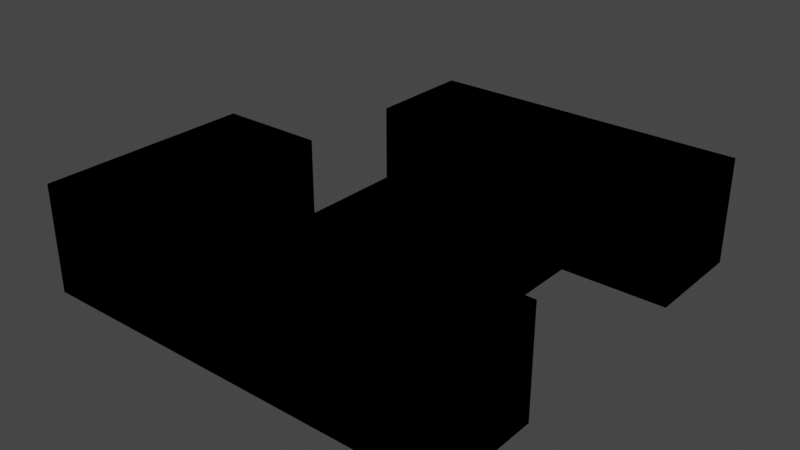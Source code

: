 # Source: Tetris_block_1_same.blend  (saved by Blender 3.6.13; exported with 4.5.12 LTS)
import bpy
from mathutils import Matrix  # noqa: F401  (used for matrix-valued properties, if any)

bpy.ops.wm.read_factory_settings(use_empty=True)
scene = bpy.context.scene
scene.name = 'Scene'

# ---- collections
col_collection = bpy.data.collections.new('Collection'); scene.collection.children.link(col_collection)

# ---- materials (node trees are filled in below, after node groups)
mat_material = bpy.data.materials.new('Material')
mat_material.alpha_threshold = 0.0
mat_material.use_transparent_shadow = False
mat_material.preview_render_type = 'CUBE'
mat_material.roughness = 0.5
mat_material.line_color = (0.0, 0.0, 0.0, 1.0)
mat_outline = bpy.data.materials.new('Outline')
mat_outline.use_backface_culling = True
mat_outline.preview_render_type = 'CUBE'

# ---- material node trees
mat_material.use_nodes = True; mat_material.node_tree.nodes.clear()
_N = mat_material.node_tree.nodes; _L = mat_material.node_tree.links
n0 = _N.new('ShaderNodeOutputMaterial'); n0.name = 'Material Output'; n0.location = (300, 300)
n1 = _N.new('ShaderNodeBsdfPrincipled'); n1.name = 'Principled BSDF'; n1.location = (10, 300)
n1.distribution = 'GGX'
n1.subsurface_method = 'RANDOM_WALK_SKIN'
n1.inputs[0].default_value = (0.01968, 0.01413, 0.0578, 1.0)
n1.inputs[3].default_value = 1.45
n1.inputs[27].default_value = (0.0, 0.0, 0.0, 1.0)
n1.inputs[28].default_value = 1.0
_L.new(n1.outputs[0], n0.inputs[0])
n0.is_active_output = True
mat_outline.use_nodes = True; mat_outline.node_tree.nodes.clear()
_N = mat_outline.node_tree.nodes; _L = mat_outline.node_tree.links
n0 = _N.new('ShaderNodeOutputMaterial'); n0.name = 'Material Output'; n0.location = (300, 300)
n0.target = 'CYCLES'
n1 = _N.new('ShaderNodeEmission'); n1.name = 'Emission'; n1.location = (10, 300)
n1.inputs[0].default_value = (0.0, 0.0, 0.0, 1.0)
n2 = _N.new('ShaderNodeOutputMaterial'); n2.name = 'Material Output.001'; n2.location = (0, 0)
n2.target = 'EEVEE'
n3 = _N.new('ShaderNodeMixShader'); n3.name = 'Mix Shader'; n3.location = (0, 0)
n3.label = 'Disable Shadow'
n3.hide = True
n4 = _N.new('ShaderNodeLightPath'); n4.name = 'Light Path'; n4.location = (0, 0)
n4.hide = True
n5 = _N.new('ShaderNodeBsdfTransparent'); n5.name = 'Transparent BSDF'; n5.location = (0, 0)
n5.hide = True
_L.new(n1.outputs[0], n0.inputs[0])
_L.new(n1.outputs[0], n3.inputs[1])
_L.new(n3.outputs[0], n2.inputs[0])
_L.new(n4.outputs[1], n3.inputs[0])
_L.new(n5.outputs[0], n3.inputs[2])
n0.is_active_output = True

# ---- world
world_world = bpy.data.worlds.new('World'); scene.world = world_world
world_world.use_nodes = True; world_world.node_tree.nodes.clear()
_N = world_world.node_tree.nodes; _L = world_world.node_tree.links
n0 = _N.new('ShaderNodeOutputWorld'); n0.name = 'World Output'; n0.location = (300, 300)
n1 = _N.new('ShaderNodeBackground'); n1.name = 'Background'; n1.location = (10, 300)
n1.inputs[0].default_value = (0.05088, 0.05088, 0.05088, 1.0)
_L.new(n1.outputs[0], n0.inputs[0])
n0.is_active_output = True
world_world.color = (0.05088, 0.05088, 0.05088)
world_world.use_sun_shadow = False
world_world.sun_shadow_jitter_overblur = 0.0

# ---- meshes
me_cube = bpy.data.meshes.new('Cube')
me_cube.from_pydata([(1.0, 1.0, 1.0), (1.0, 1.0, -1.0), (1.0, -1.0, 1.0), (1.0, -1.0, -1.0), (-1.0, 1.0, 1.0), (-1.0, 1.0, -1.0), (-1.0, -1.0, 1.0), (-1.0, -1.0, -1.0)], [], [(0, 4, 6, 2), (3, 2, 6, 7), (7, 6, 4, 5), (5, 1, 3, 7), (1, 0, 2, 3), (5, 4, 0, 1)])
_uv = me_cube.uv_layers.new(name='UVMap')
_uv.uv.foreach_set('vector', [0.625, 0.5, 0.875, 0.5, 0.875, 0.75, 0.625, 0.75, 0.375, 0.75, 0.625, 0.75, 0.625, 1.0, 0.375, 1.0, 0.375, 0.0, 0.625, 0.0, 0.625, 0.25, 0.375, 0.25, 0.125, 0.5, 0.375, 0.5, 0.375, 0.75, 0.125, 0.75, 0.375, 0.5, 0.625, 0.5, 0.625, 0.75, 0.375, 0.75, 0.375, 0.25, 0.625, 0.25, 0.625, 0.5, 0.375, 0.5])
me_cube.materials.append(mat_material)
me_cube.materials.append(mat_outline)
me_cube.use_mirror_vertex_groups = False
me_cube.update()
me_cube_001 = bpy.data.meshes.new('Cube.001')
me_cube_001.from_pydata([(-1.0, -1.0, -1.0), (-1.0, -1.0, 1.0), (-1.0, 1.0, -1.0), (-1.0, 1.0, 1.0), (1.0, -1.0, -1.0), (1.0, -1.0, 1.0), (1.0, 1.0, -1.0), (1.0, 1.0, 1.0)], [], [(0, 1, 3, 2), (2, 3, 7, 6), (6, 7, 5, 4), (4, 5, 1, 0), (2, 6, 4, 0), (7, 3, 1, 5)])
_uv = me_cube_001.uv_layers.new(name='UVMap')
_uv.uv.foreach_set('vector', [0.375, 0.0, 0.625, 0.0, 0.625, 0.25, 0.375, 0.25, 0.375, 0.25, 0.625, 0.25, 0.625, 0.5, 0.375, 0.5, 0.375, 0.5, 0.625, 0.5, 0.625, 0.75, 0.375, 0.75, 0.375, 0.75, 0.625, 0.75, 0.625, 1.0, 0.375, 1.0, 0.125, 0.5, 0.375, 0.5, 0.375, 0.75, 0.125, 0.75, 0.625, 0.5, 0.875, 0.5, 0.875, 0.75, 0.625, 0.75])
me_cube_001.materials.append(mat_material)
me_cube_001.materials.append(mat_outline)
me_cube_001.update()
me_cube_002 = bpy.data.meshes.new('Cube.002')
me_cube_002.from_pydata([(-1.0, -1.0, -1.0), (-1.0, -1.0, 1.0), (-1.0, 1.0, -1.0), (-1.0, 1.0, 1.0), (1.0, -1.0, -1.0), (1.0, -1.0, 1.0), (1.0, 1.0, -1.0), (1.0, 1.0, 1.0)], [], [(0, 1, 3, 2), (2, 3, 7, 6), (6, 7, 5, 4), (4, 5, 1, 0), (2, 6, 4, 0), (7, 3, 1, 5)])
_uv = me_cube_002.uv_layers.new(name='UVMap')
_uv.uv.foreach_set('vector', [0.375, 0.0, 0.625, 0.0, 0.625, 0.25, 0.375, 0.25, 0.375, 0.25, 0.625, 0.25, 0.625, 0.5, 0.375, 0.5, 0.375, 0.5, 0.625, 0.5, 0.625, 0.75, 0.375, 0.75, 0.375, 0.75, 0.625, 0.75, 0.625, 1.0, 0.375, 1.0, 0.125, 0.5, 0.375, 0.5, 0.375, 0.75, 0.125, 0.75, 0.625, 0.5, 0.875, 0.5, 0.875, 0.75, 0.625, 0.75])
me_cube_002.materials.append(mat_material)
me_cube_002.materials.append(mat_outline)
me_cube_002.update()
me_cube_003 = bpy.data.meshes.new('Cube.003')
me_cube_003.from_pydata([(-1.0, -1.0, -1.0), (-1.0, -1.0, 1.0), (-1.0, 1.0, -1.0), (-1.0, 1.0, 1.0), (1.0, -1.0, -1.0), (1.0, -1.0, 1.0), (1.0, 1.0, -1.0), (1.0, 1.0, 1.0)], [], [(0, 1, 3, 2), (2, 3, 7, 6), (6, 7, 5, 4), (4, 5, 1, 0), (2, 6, 4, 0), (7, 3, 1, 5)])
_uv = me_cube_003.uv_layers.new(name='UVMap')
_uv.uv.foreach_set('vector', [0.375, 0.0, 0.625, 0.0, 0.625, 0.25, 0.375, 0.25, 0.375, 0.25, 0.625, 0.25, 0.625, 0.5, 0.375, 0.5, 0.375, 0.5, 0.625, 0.5, 0.625, 0.75, 0.375, 0.75, 0.375, 0.75, 0.625, 0.75, 0.625, 1.0, 0.375, 1.0, 0.125, 0.5, 0.375, 0.5, 0.375, 0.75, 0.125, 0.75, 0.625, 0.5, 0.875, 0.5, 0.875, 0.75, 0.625, 0.75])
me_cube_003.materials.append(mat_material)
me_cube_003.materials.append(mat_outline)
me_cube_003.update()
me_cube_004 = bpy.data.meshes.new('Cube.004')
me_cube_004.from_pydata([(-1.0, -1.0, -1.0), (-1.0, -1.0, 1.0), (-1.0, 1.0, -1.0), (-1.0, 1.0, 1.0), (1.0, -1.0, -1.0), (1.0, -1.0, 1.0), (1.0, 1.0, -1.0), (1.0, 1.0, 1.0)], [], [(0, 1, 3, 2), (2, 3, 7, 6), (6, 7, 5, 4), (4, 5, 1, 0), (2, 6, 4, 0), (7, 3, 1, 5)])
_uv = me_cube_004.uv_layers.new(name='UVMap')
_uv.uv.foreach_set('vector', [0.375, 0.0, 0.625, 0.0, 0.625, 0.25, 0.375, 0.25, 0.375, 0.25, 0.625, 0.25, 0.625, 0.5, 0.375, 0.5, 0.375, 0.5, 0.625, 0.5, 0.625, 0.75, 0.375, 0.75, 0.375, 0.75, 0.625, 0.75, 0.625, 1.0, 0.375, 1.0, 0.125, 0.5, 0.375, 0.5, 0.375, 0.75, 0.125, 0.75, 0.625, 0.5, 0.875, 0.5, 0.875, 0.75, 0.625, 0.75])
me_cube_004.materials.append(mat_material)
me_cube_004.materials.append(mat_outline)
me_cube_004.update()
me_cube_005 = bpy.data.meshes.new('Cube.005')
me_cube_005.from_pydata([(-1.0, -1.0, -1.0), (-1.0, -1.0, 1.0), (-1.0, 1.0, -1.0), (-1.0, 1.0, 1.0), (1.0, -1.0, -1.0), (1.0, -1.0, 1.0), (1.0, 1.0, -1.0), (1.0, 1.0, 1.0)], [], [(0, 1, 3, 2), (2, 3, 7, 6), (6, 7, 5, 4), (4, 5, 1, 0), (2, 6, 4, 0), (7, 3, 1, 5)])
_uv = me_cube_005.uv_layers.new(name='UVMap')
_uv.uv.foreach_set('vector', [0.375, 0.0, 0.625, 0.0, 0.625, 0.25, 0.375, 0.25, 0.375, 0.25, 0.625, 0.25, 0.625, 0.5, 0.375, 0.5, 0.375, 0.5, 0.625, 0.5, 0.625, 0.75, 0.375, 0.75, 0.375, 0.75, 0.625, 0.75, 0.625, 1.0, 0.375, 1.0, 0.125, 0.5, 0.375, 0.5, 0.375, 0.75, 0.125, 0.75, 0.625, 0.5, 0.875, 0.5, 0.875, 0.75, 0.625, 0.75])
me_cube_005.materials.append(mat_material)
me_cube_005.materials.append(mat_outline)
me_cube_005.update()
me_cube_006 = bpy.data.meshes.new('Cube.006')
me_cube_006.from_pydata([(-1.0, -1.0, -1.0), (-1.0, -1.0, 1.0), (-1.0, 1.0, -1.0), (-1.0, 1.0, 1.0), (1.0, -1.0, -1.0), (1.0, -1.0, 1.0), (1.0, 1.0, -1.0), (1.0, 1.0, 1.0)], [], [(0, 1, 3, 2), (2, 3, 7, 6), (6, 7, 5, 4), (4, 5, 1, 0), (2, 6, 4, 0), (7, 3, 1, 5)])
_uv = me_cube_006.uv_layers.new(name='UVMap')
_uv.uv.foreach_set('vector', [0.375, 0.0, 0.625, 0.0, 0.625, 0.25, 0.375, 0.25, 0.375, 0.25, 0.625, 0.25, 0.625, 0.5, 0.375, 0.5, 0.375, 0.5, 0.625, 0.5, 0.625, 0.75, 0.375, 0.75, 0.375, 0.75, 0.625, 0.75, 0.625, 1.0, 0.375, 1.0, 0.125, 0.5, 0.375, 0.5, 0.375, 0.75, 0.125, 0.75, 0.625, 0.5, 0.875, 0.5, 0.875, 0.75, 0.625, 0.75])
me_cube_006.materials.append(mat_material)
me_cube_006.materials.append(mat_outline)
me_cube_006.update()
me_cube_007 = bpy.data.meshes.new('Cube.007')
me_cube_007.from_pydata([(-1.0, -1.0, -1.0), (-1.0, -1.0, 1.0), (-1.0, 1.0, -1.0), (-1.0, 1.0, 1.0), (1.0, -1.0, -1.0), (1.0, -1.0, 1.0), (1.0, 1.0, -1.0), (1.0, 1.0, 1.0)], [], [(0, 1, 3, 2), (2, 3, 7, 6), (6, 7, 5, 4), (4, 5, 1, 0), (2, 6, 4, 0), (7, 3, 1, 5)])
_uv = me_cube_007.uv_layers.new(name='UVMap')
_uv.uv.foreach_set('vector', [0.375, 0.0, 0.625, 0.0, 0.625, 0.25, 0.375, 0.25, 0.375, 0.25, 0.625, 0.25, 0.625, 0.5, 0.375, 0.5, 0.375, 0.5, 0.625, 0.5, 0.625, 0.75, 0.375, 0.75, 0.375, 0.75, 0.625, 0.75, 0.625, 1.0, 0.375, 1.0, 0.125, 0.5, 0.375, 0.5, 0.375, 0.75, 0.125, 0.75, 0.625, 0.5, 0.875, 0.5, 0.875, 0.75, 0.625, 0.75])
me_cube_007.materials.append(mat_material)
me_cube_007.materials.append(mat_outline)
me_cube_007.update()
me_cube_008 = bpy.data.meshes.new('Cube.008')
me_cube_008.from_pydata([(-1.0, -1.0, -1.0), (-1.0, -1.0, 1.0), (-1.0, 1.0, -1.0), (-1.0, 1.0, 1.0), (1.0, -1.0, -1.0), (1.0, -1.0, 1.0), (1.0, 1.0, -1.0), (1.0, 1.0, 1.0)], [], [(0, 1, 3, 2), (2, 3, 7, 6), (6, 7, 5, 4), (4, 5, 1, 0), (2, 6, 4, 0), (7, 3, 1, 5)])
_uv = me_cube_008.uv_layers.new(name='UVMap')
_uv.uv.foreach_set('vector', [0.375, 0.0, 0.625, 0.0, 0.625, 0.25, 0.375, 0.25, 0.375, 0.25, 0.625, 0.25, 0.625, 0.5, 0.375, 0.5, 0.375, 0.5, 0.625, 0.5, 0.625, 0.75, 0.375, 0.75, 0.375, 0.75, 0.625, 0.75, 0.625, 1.0, 0.375, 1.0, 0.125, 0.5, 0.375, 0.5, 0.375, 0.75, 0.125, 0.75, 0.625, 0.5, 0.875, 0.5, 0.875, 0.75, 0.625, 0.75])
me_cube_008.materials.append(mat_material)
me_cube_008.materials.append(mat_outline)
me_cube_008.update()
me_cube_009 = bpy.data.meshes.new('Cube.009')
me_cube_009.from_pydata([(-1.0, -1.0, -1.0), (-1.0, -1.0, 1.0), (-1.0, 1.0, -1.0), (-1.0, 1.0, 1.0), (1.0, -1.0, -1.0), (1.0, -1.0, 1.0), (1.0, 1.0, -1.0), (1.0, 1.0, 1.0)], [], [(0, 1, 3, 2), (2, 3, 7, 6), (6, 7, 5, 4), (4, 5, 1, 0), (2, 6, 4, 0), (7, 3, 1, 5)])
_uv = me_cube_009.uv_layers.new(name='UVMap')
_uv.uv.foreach_set('vector', [0.375, 0.0, 0.625, 0.0, 0.625, 0.25, 0.375, 0.25, 0.375, 0.25, 0.625, 0.25, 0.625, 0.5, 0.375, 0.5, 0.375, 0.5, 0.625, 0.5, 0.625, 0.75, 0.375, 0.75, 0.375, 0.75, 0.625, 0.75, 0.625, 1.0, 0.375, 1.0, 0.125, 0.5, 0.375, 0.5, 0.375, 0.75, 0.125, 0.75, 0.625, 0.5, 0.875, 0.5, 0.875, 0.75, 0.625, 0.75])
me_cube_009.materials.append(mat_material)
me_cube_009.materials.append(mat_outline)
me_cube_009.update()

# ---- objects
ob_cube = bpy.data.objects.new('Cube', me_cube)
ob_cube_001 = bpy.data.objects.new('Cube.001', me_cube_001)
ob_cube_002 = bpy.data.objects.new('Cube.002', me_cube_002)
ob_cube_003 = bpy.data.objects.new('Cube.003', me_cube_003)
ob_cube_004 = bpy.data.objects.new('Cube.004', me_cube_004)
ob_cube_005 = bpy.data.objects.new('Cube.005', me_cube_005)
ob_cube_006 = bpy.data.objects.new('Cube.006', me_cube_006)
ob_cube_007 = bpy.data.objects.new('Cube.007', me_cube_007)
ob_cube_008 = bpy.data.objects.new('Cube.008', me_cube_008)
ob_cube_009 = bpy.data.objects.new('Cube.009', me_cube_009)

# ---- transforms, parenting, visibility, modifiers, constraints
ob_cube.location = (0.0, -1.0, 0.0)
ob_cube.scale = (1.5, 1.5, 1.5)
ob_cube.lock_rotations_4d = False
ob_cube.empty_display_type = 'ARROWS'
ob_cube.lineart.crease_threshold = 0.0
_m = ob_cube.modifiers.new('Solidify', 'SOLIDIFY')
_m.thickness = 0.02
_m.material_offset = 1
_m.use_even_offset = True
_m.use_quality_normals = True
_m.use_flip_normals = True
ob_cube_001.location = (0.0, 2.0, 0.0)
ob_cube_001.scale = (1.5, 1.5, 1.5)
_m = ob_cube_001.modifiers.new('Solidify', 'SOLIDIFY')
_m.thickness = 0.02
_m.material_offset = 1
_m.use_even_offset = True
_m.use_quality_normals = True
_m.use_flip_normals = True
ob_cube_002.location = (0.0, -4.0, 0.0)
ob_cube_002.scale = (1.5, 1.5, 1.5)
_m = ob_cube_002.modifiers.new('Solidify', 'SOLIDIFY')
_m.thickness = 0.02
_m.material_offset = 1
_m.use_even_offset = True
_m.use_quality_normals = True
_m.use_flip_normals = True
ob_cube_003.location = (0.0, -7.0, 0.0)
ob_cube_003.scale = (1.5, 1.5, 1.5)
_m = ob_cube_003.modifiers.new('Solidify', 'SOLIDIFY')
_m.thickness = 0.02
_m.material_offset = 1
_m.use_even_offset = True
_m.use_quality_normals = True
_m.use_flip_normals = True
ob_cube_004.location = (-3.0, 2.0, 0.0)
ob_cube_004.scale = (1.5, 1.5, 1.5)
_m = ob_cube_004.modifiers.new('Solidify', 'SOLIDIFY')
_m.thickness = 0.02
_m.material_offset = 1
_m.use_even_offset = True
_m.use_quality_normals = True
_m.use_flip_normals = True
ob_cube_005.location = (3.0, 2.0, 0.0)
ob_cube_005.scale = (1.5, 1.5, 1.5)
_m = ob_cube_005.modifiers.new('Solidify', 'SOLIDIFY')
_m.thickness = 0.02
_m.material_offset = 1
_m.use_even_offset = True
_m.use_quality_normals = True
_m.use_flip_normals = True
ob_cube_006.location = (-6.0, -4.0, 0.0)
ob_cube_006.scale = (1.5, 1.5, 1.5)
_m = ob_cube_006.modifiers.new('Solidify', 'SOLIDIFY')
_m.thickness = 0.02
_m.material_offset = 1
_m.use_even_offset = True
_m.use_quality_normals = True
_m.use_flip_normals = True
ob_cube_007.location = (3.0, -7.0, 0.0)
ob_cube_007.scale = (1.5, 1.5, 1.5)
_m = ob_cube_007.modifiers.new('Solidify', 'SOLIDIFY')
_m.thickness = 0.02
_m.material_offset = 1
_m.use_even_offset = True
_m.use_quality_normals = True
_m.use_flip_normals = True
ob_cube_008.location = (-3.0, -7.0, 0.0)
ob_cube_008.scale = (1.5, 1.5, 1.5)
_m = ob_cube_008.modifiers.new('Solidify', 'SOLIDIFY')
_m.thickness = 0.02
_m.material_offset = 1
_m.use_even_offset = True
_m.use_quality_normals = True
_m.use_flip_normals = True
ob_cube_009.location = (-6.0, -7.0, 0.0)
ob_cube_009.scale = (1.5, 1.5, 1.5)
_m = ob_cube_009.modifiers.new('Solidify', 'SOLIDIFY')
_m.thickness = 0.02
_m.material_offset = 1
_m.use_even_offset = True
_m.use_quality_normals = True
_m.use_flip_normals = True

# ---- collection membership
col_collection.objects.link(ob_cube)
col_collection.objects.link(ob_cube_001)
col_collection.objects.link(ob_cube_002)
col_collection.objects.link(ob_cube_003)
col_collection.objects.link(ob_cube_004)
col_collection.objects.link(ob_cube_005)
col_collection.objects.link(ob_cube_006)
col_collection.objects.link(ob_cube_007)
col_collection.objects.link(ob_cube_008)
col_collection.objects.link(ob_cube_009)

# ---- scene / render settings (as saved in the file)
scene.frame_start = 1; scene.frame_end = 250; scene.frame_set(38)
scene.render.engine = 'BLENDER_EEVEE_NEXT'
scene.cycles.sampling_pattern = 'TABULATED_SOBOL'
scene.view_settings.view_transform = 'Filmic'
bpy.context.view_layer.update()

# ---- added for rendering (the .blend has no active camera and no usable light): camera, sun
cam_auto = bpy.data.cameras.new('AutoCamera')
cam_auto.lens = 50.0
cam_auto.sensor_width = 36.0
cam_auto.clip_end = 1000.0
ob_auto_camera = bpy.data.objects.new('AutoCamera', cam_auto)
scene.collection.objects.link(ob_auto_camera)
ob_auto_camera.location = (14.445, -21.634, 12.756)
ob_auto_camera.rotation_euler = (1.09748, -7.21219e-08, 0.694738)
scene.camera = ob_auto_camera
light_auto_sun = bpy.data.lights.new('AutoSun', 'SUN')
light_auto_sun.energy = 3.0
light_auto_sun.angle = 0.0523599
ob_auto_sun = bpy.data.objects.new('AutoSun', light_auto_sun)
scene.collection.objects.link(ob_auto_sun)
ob_auto_sun.rotation_euler = (0.872665, 0.174533, 0.523599)
bpy.context.view_layer.update()
